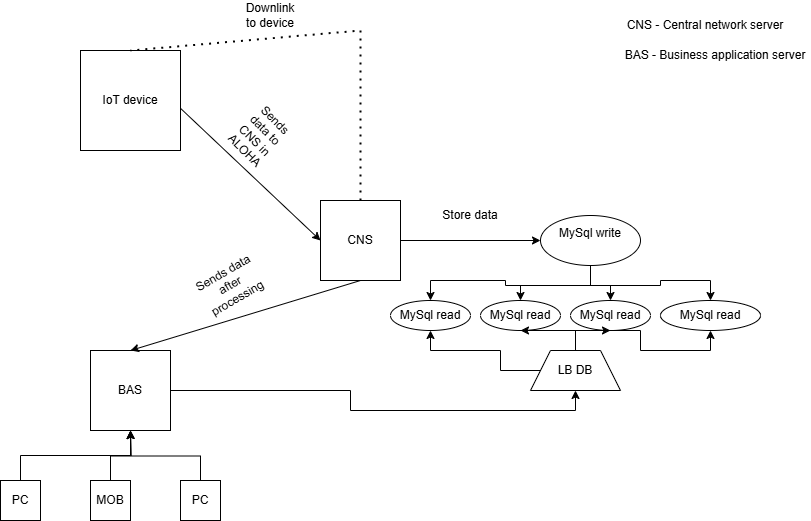

The diagram above was exported from draw.io. Its source (the exported page's mxGraphModel, read from the mxfile embedded in the PNG):
<mxGraphModel dx="1050" dy="557" grid="1" gridSize="10" guides="1" tooltips="1" connect="1" arrows="1" fold="1" page="1" pageScale="1" pageWidth="850" pageHeight="1100" math="0" shadow="0">
  <root>
    <mxCell id="0" />
    <mxCell id="1" parent="0" />
    <mxCell id="khof6h7D4U0A9dEAZkF4-1" value="IoT device" style="whiteSpace=wrap;html=1;aspect=fixed;" vertex="1" parent="1">
      <mxGeometry x="100" y="50" width="100" height="100" as="geometry" />
    </mxCell>
    <mxCell id="khof6h7D4U0A9dEAZkF4-2" value="CNS" style="whiteSpace=wrap;html=1;aspect=fixed;" vertex="1" parent="1">
      <mxGeometry x="340" y="200" width="80" height="80" as="geometry" />
    </mxCell>
    <mxCell id="khof6h7D4U0A9dEAZkF4-31" style="edgeStyle=orthogonalEdgeStyle;rounded=0;orthogonalLoop=1;jettySize=auto;html=1;exitX=0.5;exitY=1;exitDx=0;exitDy=0;entryX=0.5;entryY=0;entryDx=0;entryDy=0;" edge="1" parent="1" source="khof6h7D4U0A9dEAZkF4-3" target="khof6h7D4U0A9dEAZkF4-20">
      <mxGeometry relative="1" as="geometry" />
    </mxCell>
    <mxCell id="khof6h7D4U0A9dEAZkF4-32" style="edgeStyle=orthogonalEdgeStyle;rounded=0;orthogonalLoop=1;jettySize=auto;html=1;exitX=0.5;exitY=1;exitDx=0;exitDy=0;entryX=0.5;entryY=0;entryDx=0;entryDy=0;" edge="1" parent="1" source="khof6h7D4U0A9dEAZkF4-3" target="khof6h7D4U0A9dEAZkF4-27">
      <mxGeometry relative="1" as="geometry" />
    </mxCell>
    <mxCell id="khof6h7D4U0A9dEAZkF4-33" style="edgeStyle=orthogonalEdgeStyle;rounded=0;orthogonalLoop=1;jettySize=auto;html=1;exitX=0.5;exitY=1;exitDx=0;exitDy=0;entryX=0.5;entryY=0;entryDx=0;entryDy=0;" edge="1" parent="1" source="khof6h7D4U0A9dEAZkF4-3" target="khof6h7D4U0A9dEAZkF4-28">
      <mxGeometry relative="1" as="geometry" />
    </mxCell>
    <mxCell id="khof6h7D4U0A9dEAZkF4-34" style="edgeStyle=orthogonalEdgeStyle;rounded=0;orthogonalLoop=1;jettySize=auto;html=1;exitX=0.5;exitY=1;exitDx=0;exitDy=0;entryX=0.5;entryY=0;entryDx=0;entryDy=0;" edge="1" parent="1" source="khof6h7D4U0A9dEAZkF4-3" target="khof6h7D4U0A9dEAZkF4-29">
      <mxGeometry relative="1" as="geometry" />
    </mxCell>
    <mxCell id="khof6h7D4U0A9dEAZkF4-3" value="MySql write&lt;div&gt;&lt;br&gt;&lt;/div&gt;" style="ellipse;whiteSpace=wrap;html=1;" vertex="1" parent="1">
      <mxGeometry x="560" y="215" width="100" height="50" as="geometry" />
    </mxCell>
    <mxCell id="khof6h7D4U0A9dEAZkF4-39" style="edgeStyle=orthogonalEdgeStyle;rounded=0;orthogonalLoop=1;jettySize=auto;html=1;exitX=1;exitY=0.5;exitDx=0;exitDy=0;entryX=0.5;entryY=1;entryDx=0;entryDy=0;" edge="1" parent="1" source="khof6h7D4U0A9dEAZkF4-4" target="khof6h7D4U0A9dEAZkF4-38">
      <mxGeometry relative="1" as="geometry" />
    </mxCell>
    <mxCell id="khof6h7D4U0A9dEAZkF4-4" value="BAS" style="whiteSpace=wrap;html=1;aspect=fixed;" vertex="1" parent="1">
      <mxGeometry x="110" y="350" width="80" height="80" as="geometry" />
    </mxCell>
    <mxCell id="khof6h7D4U0A9dEAZkF4-14" style="edgeStyle=orthogonalEdgeStyle;rounded=0;orthogonalLoop=1;jettySize=auto;html=1;exitX=0.5;exitY=0;exitDx=0;exitDy=0;" edge="1" parent="1" source="khof6h7D4U0A9dEAZkF4-5">
      <mxGeometry relative="1" as="geometry">
        <mxPoint x="150" y="430" as="targetPoint" />
      </mxGeometry>
    </mxCell>
    <mxCell id="khof6h7D4U0A9dEAZkF4-5" value="PC" style="whiteSpace=wrap;html=1;aspect=fixed;" vertex="1" parent="1">
      <mxGeometry x="200" y="480" width="40" height="40" as="geometry" />
    </mxCell>
    <mxCell id="khof6h7D4U0A9dEAZkF4-13" style="edgeStyle=orthogonalEdgeStyle;rounded=0;orthogonalLoop=1;jettySize=auto;html=1;exitX=0.5;exitY=0;exitDx=0;exitDy=0;" edge="1" parent="1" source="khof6h7D4U0A9dEAZkF4-6">
      <mxGeometry relative="1" as="geometry">
        <mxPoint x="150" y="430" as="targetPoint" />
      </mxGeometry>
    </mxCell>
    <mxCell id="khof6h7D4U0A9dEAZkF4-6" value="MOB" style="whiteSpace=wrap;html=1;aspect=fixed;" vertex="1" parent="1">
      <mxGeometry x="110" y="480" width="40" height="40" as="geometry" />
    </mxCell>
    <mxCell id="khof6h7D4U0A9dEAZkF4-12" style="edgeStyle=orthogonalEdgeStyle;rounded=0;orthogonalLoop=1;jettySize=auto;html=1;exitX=0.5;exitY=0;exitDx=0;exitDy=0;entryX=0.5;entryY=1;entryDx=0;entryDy=0;" edge="1" parent="1" source="khof6h7D4U0A9dEAZkF4-7" target="khof6h7D4U0A9dEAZkF4-4">
      <mxGeometry relative="1" as="geometry" />
    </mxCell>
    <mxCell id="khof6h7D4U0A9dEAZkF4-7" value="PC" style="whiteSpace=wrap;html=1;aspect=fixed;" vertex="1" parent="1">
      <mxGeometry x="20" y="480" width="40" height="40" as="geometry" />
    </mxCell>
    <mxCell id="khof6h7D4U0A9dEAZkF4-8" value="" style="endArrow=classic;html=1;rounded=0;exitX=1.004;exitY=0.582;exitDx=0;exitDy=0;exitPerimeter=0;entryX=0;entryY=0.5;entryDx=0;entryDy=0;" edge="1" parent="1" source="khof6h7D4U0A9dEAZkF4-1" target="khof6h7D4U0A9dEAZkF4-2">
      <mxGeometry width="50" height="50" relative="1" as="geometry">
        <mxPoint x="400" y="220" as="sourcePoint" />
        <mxPoint x="450" y="170" as="targetPoint" />
      </mxGeometry>
    </mxCell>
    <mxCell id="khof6h7D4U0A9dEAZkF4-9" value="" style="endArrow=classic;html=1;rounded=0;entryX=0;entryY=0.5;entryDx=0;entryDy=0;exitX=1;exitY=0.5;exitDx=0;exitDy=0;" edge="1" parent="1" source="khof6h7D4U0A9dEAZkF4-2" target="khof6h7D4U0A9dEAZkF4-3">
      <mxGeometry width="50" height="50" relative="1" as="geometry">
        <mxPoint x="400" y="220" as="sourcePoint" />
        <mxPoint x="450" y="170" as="targetPoint" />
      </mxGeometry>
    </mxCell>
    <mxCell id="khof6h7D4U0A9dEAZkF4-10" value="" style="endArrow=none;dashed=1;html=1;dashPattern=1 3;strokeWidth=2;rounded=0;entryX=0.5;entryY=0;entryDx=0;entryDy=0;exitX=0.5;exitY=0;exitDx=0;exitDy=0;" edge="1" parent="1" source="khof6h7D4U0A9dEAZkF4-2" target="khof6h7D4U0A9dEAZkF4-1">
      <mxGeometry width="50" height="50" relative="1" as="geometry">
        <mxPoint x="400" y="220" as="sourcePoint" />
        <mxPoint x="450" y="170" as="targetPoint" />
        <Array as="points">
          <mxPoint x="380" y="30" />
        </Array>
      </mxGeometry>
    </mxCell>
    <mxCell id="khof6h7D4U0A9dEAZkF4-11" value="" style="endArrow=classic;html=1;rounded=0;entryX=0.5;entryY=0;entryDx=0;entryDy=0;exitX=0.5;exitY=1;exitDx=0;exitDy=0;" edge="1" parent="1" source="khof6h7D4U0A9dEAZkF4-2" target="khof6h7D4U0A9dEAZkF4-4">
      <mxGeometry width="50" height="50" relative="1" as="geometry">
        <mxPoint x="400" y="320" as="sourcePoint" />
        <mxPoint x="450" y="270" as="targetPoint" />
      </mxGeometry>
    </mxCell>
    <mxCell id="khof6h7D4U0A9dEAZkF4-15" value="Sends data to CNS in ALOHA" style="text;html=1;align=center;verticalAlign=middle;whiteSpace=wrap;rounded=0;rotation=45;" vertex="1" parent="1">
      <mxGeometry x="250" y="120" width="60" height="30" as="geometry" />
    </mxCell>
    <mxCell id="khof6h7D4U0A9dEAZkF4-16" value="Store data" style="text;html=1;align=center;verticalAlign=middle;whiteSpace=wrap;rounded=0;" vertex="1" parent="1">
      <mxGeometry x="460" y="200" width="60" height="30" as="geometry" />
    </mxCell>
    <mxCell id="khof6h7D4U0A9dEAZkF4-17" value="Sends data after processing" style="text;html=1;align=center;verticalAlign=middle;whiteSpace=wrap;rounded=0;rotation=-30;" vertex="1" parent="1">
      <mxGeometry x="210" y="265" width="80" height="40" as="geometry" />
    </mxCell>
    <mxCell id="khof6h7D4U0A9dEAZkF4-20" value="MySql read" style="ellipse;whiteSpace=wrap;html=1;" vertex="1" parent="1">
      <mxGeometry x="410" y="300" width="80" height="30" as="geometry" />
    </mxCell>
    <mxCell id="khof6h7D4U0A9dEAZkF4-24" value="CNS - Central network server" style="text;html=1;align=center;verticalAlign=middle;whiteSpace=wrap;rounded=0;" vertex="1" parent="1">
      <mxGeometry x="640" y="10" width="170" height="30" as="geometry" />
    </mxCell>
    <mxCell id="khof6h7D4U0A9dEAZkF4-25" value="BAS - Business application server" style="text;html=1;align=center;verticalAlign=middle;whiteSpace=wrap;rounded=0;" vertex="1" parent="1">
      <mxGeometry x="640" y="40" width="190" height="30" as="geometry" />
    </mxCell>
    <mxCell id="khof6h7D4U0A9dEAZkF4-26" value="Downlink to device" style="text;html=1;align=center;verticalAlign=middle;whiteSpace=wrap;rounded=0;" vertex="1" parent="1">
      <mxGeometry x="260" width="60" height="30" as="geometry" />
    </mxCell>
    <mxCell id="khof6h7D4U0A9dEAZkF4-27" value="MySql read" style="ellipse;whiteSpace=wrap;html=1;" vertex="1" parent="1">
      <mxGeometry x="500" y="300" width="80" height="30" as="geometry" />
    </mxCell>
    <mxCell id="khof6h7D4U0A9dEAZkF4-28" value="MySql read" style="ellipse;whiteSpace=wrap;html=1;" vertex="1" parent="1">
      <mxGeometry x="590" y="300" width="80" height="30" as="geometry" />
    </mxCell>
    <mxCell id="khof6h7D4U0A9dEAZkF4-29" value="MySql read" style="ellipse;whiteSpace=wrap;html=1;" vertex="1" parent="1">
      <mxGeometry x="680" y="300" width="100" height="30" as="geometry" />
    </mxCell>
    <mxCell id="khof6h7D4U0A9dEAZkF4-40" style="edgeStyle=orthogonalEdgeStyle;rounded=0;orthogonalLoop=1;jettySize=auto;html=1;exitX=0.5;exitY=0;exitDx=0;exitDy=0;entryX=0.5;entryY=1;entryDx=0;entryDy=0;" edge="1" parent="1" source="khof6h7D4U0A9dEAZkF4-38" target="khof6h7D4U0A9dEAZkF4-20">
      <mxGeometry relative="1" as="geometry">
        <Array as="points">
          <mxPoint x="595" y="370" />
          <mxPoint x="520" y="370" />
          <mxPoint x="520" y="350" />
          <mxPoint x="450" y="350" />
        </Array>
      </mxGeometry>
    </mxCell>
    <mxCell id="khof6h7D4U0A9dEAZkF4-41" style="edgeStyle=orthogonalEdgeStyle;rounded=0;orthogonalLoop=1;jettySize=auto;html=1;exitX=0.5;exitY=0;exitDx=0;exitDy=0;entryX=0.5;entryY=1;entryDx=0;entryDy=0;" edge="1" parent="1" source="khof6h7D4U0A9dEAZkF4-38" target="khof6h7D4U0A9dEAZkF4-27">
      <mxGeometry relative="1" as="geometry" />
    </mxCell>
    <mxCell id="khof6h7D4U0A9dEAZkF4-42" style="edgeStyle=orthogonalEdgeStyle;rounded=0;orthogonalLoop=1;jettySize=auto;html=1;exitX=0.5;exitY=0;exitDx=0;exitDy=0;entryX=0.5;entryY=1;entryDx=0;entryDy=0;" edge="1" parent="1" source="khof6h7D4U0A9dEAZkF4-38" target="khof6h7D4U0A9dEAZkF4-28">
      <mxGeometry relative="1" as="geometry" />
    </mxCell>
    <mxCell id="khof6h7D4U0A9dEAZkF4-43" style="edgeStyle=orthogonalEdgeStyle;rounded=0;orthogonalLoop=1;jettySize=auto;html=1;exitX=0.5;exitY=0;exitDx=0;exitDy=0;entryX=0.5;entryY=1;entryDx=0;entryDy=0;" edge="1" parent="1" source="khof6h7D4U0A9dEAZkF4-38" target="khof6h7D4U0A9dEAZkF4-29">
      <mxGeometry relative="1" as="geometry" />
    </mxCell>
    <mxCell id="khof6h7D4U0A9dEAZkF4-38" value="LB DB" style="shape=trapezoid;perimeter=trapezoidPerimeter;whiteSpace=wrap;html=1;fixedSize=1;" vertex="1" parent="1">
      <mxGeometry x="550" y="350" width="90" height="40" as="geometry" />
    </mxCell>
  </root>
</mxGraphModel>